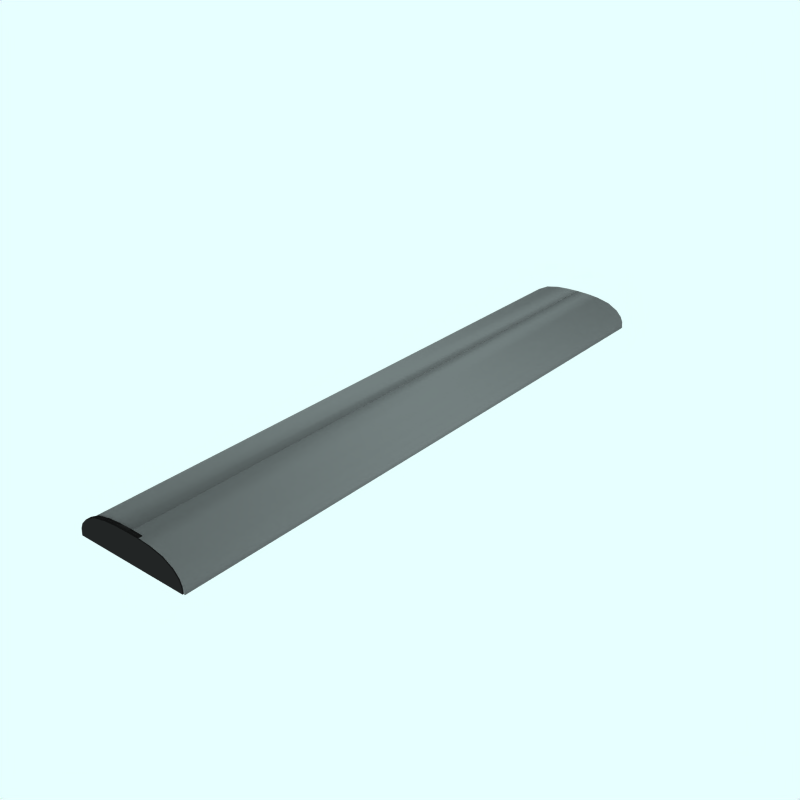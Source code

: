 # Source: roof1.blend  (saved by Blender 2.49.2; exported with 4.5.12 LTS)
import bpy
from mathutils import Matrix  # noqa: F401  (used for matrix-valued properties, if any)

bpy.ops.wm.read_factory_settings(use_empty=True)
scene = bpy.context.scene
scene.name = 'Scene'

# ---- collections
col_collection_1 = bpy.data.collections.new('Collection 1'); scene.collection.children.link(col_collection_1)

# ---- materials (node trees are filled in below, after node groups)
mat_endcoachcolour = bpy.data.materials.new('EndCoachColour')
mat_endcoachcolour.alpha_threshold = 0.0
mat_endcoachcolour.preview_render_type = 'FLAT'
mat_endcoachcolour.diffuse_color = (0.1481, 0.1456, 0.1456, 1.0)
mat_endcoachcolour.roughness = 0.5
mat_endcoachcolour.line_color = (0.0, 0.0, 0.0, 1.0)
mat_material = bpy.data.materials.new('Material')
mat_material.alpha_threshold = 0.0
mat_material.preview_render_type = 'FLAT'
mat_material.diffuse_color = (1.0, 1.0, 1.0, 1.0)
mat_material.roughness = 0.5
mat_material.line_color = (0.0, 0.0, 0.0, 1.0)
mat_roofcolour = bpy.data.materials.new('RoofColour')
mat_roofcolour.alpha_threshold = 0.0
mat_roofcolour.preview_render_type = 'FLAT'
mat_roofcolour.diffuse_color = (0.5, 0.4999, 0.4999, 1.0)
mat_roofcolour.specular_color = (0.0, 0.0, 0.0)
mat_roofcolour.roughness = 0.5
mat_roofcolour.line_color = (0.0, 0.0, 0.0, 1.0)

# ---- material node trees

# ---- world
world_world = bpy.data.worlds.new('World'); scene.world = world_world
world_world.color = (0.9059, 1.0, 1.0)
world_world.use_sun_shadow = False
world_world.sun_shadow_jitter_overblur = 0.0
world_world.cycles.sampling_method = 'MANUAL'
world_world.cycles.sample_map_resolution = 256

# ---- meshes
me_suzanne = bpy.data.meshes.new('Suzanne')
me_suzanne.from_pydata([(-0.00449, 3.032, -383.3), (-0.003515, 2.631, -383.3), (-1.004, 2.631, -383.3), (-0.4391, 3.013, -383.3), (-0.9971, 2.727, -383.3), (-0.6743, 2.971, -383.3), (-0.9578, 2.804, -383.3), (-0.8616, 2.887, -383.3), (-0.2212, 3.028, -383.3), (-0.2212, 3.028, -383.3), (-0.00449, 3.032, -383.3), (-0.00477, 3.032, -383.3), (-0.004452, 2.631, -383.3), (0.9964, 2.631, -383.3), (0.4312, 3.013, -383.3), (0.9892, 2.727, -383.3), (0.6663, 2.971, -383.3), (0.9498, 2.805, -383.3), (0.8536, 2.888, -383.3), (0.2132, 3.029, -383.3), (0.2132, 3.029, -383.3), (-0.00449, 3.032, -383.3), (-0.004452, 2.631, -383.3), (-0.004452, 2.631, -391.3), (-0.00449, 3.032, -391.3), (0.2132, 3.029, -391.3), (0.2132, 3.029, -391.3), (0.8536, 2.888, -391.3), (0.9498, 2.805, -391.3), (0.6663, 2.971, -391.3), (0.9892, 2.727, -391.3), (0.4312, 3.013, -391.3), (0.9964, 2.631, -391.3), (-0.004452, 2.631, -391.3), (-0.00477, 3.032, -391.3), (-0.00449, 3.032, -391.3), (-0.2212, 3.028, -391.3), (-0.2212, 3.028, -391.3), (-0.8616, 2.887, -391.3), (-0.9578, 2.804, -391.3), (-0.6743, 2.971, -391.3), (-0.9971, 2.727, -391.3), (-0.4391, 3.013, -391.3), (-1.004, 2.631, -391.3), (-0.003515, 2.631, -391.3), (-0.00449, 3.032, -391.3)], [], [(1, 0, 4), (4, 2, 1), (4, 0, 6), (7, 0, 5), (6, 0, 7), (0, 8, 5), (8, 3, 5), (12, 11, 15), (15, 13, 12), (15, 11, 17), (18, 11, 16), (17, 11, 18), (11, 19, 16), (19, 14, 16), (22, 12, 33, 23), (21, 10, 35, 24), (20, 19, 26, 25), (14, 19, 26, 31), (19, 11, 34, 26), (17, 18, 27, 28), (18, 16, 29, 27), (15, 17, 28, 30), (16, 14, 31, 29), (13, 15, 30, 32), (11, 12, 33, 34), (12, 13, 32, 33), (10, 0, 45, 35), (9, 8, 37, 36), (3, 8, 37, 42), (8, 0, 45, 37), (6, 7, 38, 39), (7, 5, 40, 38), (4, 6, 39, 41), (5, 3, 42, 40), (2, 4, 41, 43), (0, 1, 44, 45), (1, 2, 43, 44), (41, 45, 44), (44, 43, 41), (39, 45, 41), (40, 45, 38), (38, 45, 39), (40, 37, 45), (40, 42, 37), (30, 34, 33), (33, 32, 30), (28, 34, 30), (29, 34, 27), (27, 34, 28), (29, 26, 34), (29, 31, 26)])
me_suzanne.polygons.foreach_set('use_smooth', [0, 0, 1, 1, 1, 1, 1, 0, 0, 1, 1, 1, 1, 1, 0, 0, 0, 1, 1, 1, 1, 1, 1, 1, 0, 0, 0, 0, 1, 1, 1, 1, 1, 1, 1, 0, 0, 0, 0, 1, 1, 1, 1, 1, 0, 0, 1, 1, 1, 1, 1])
_uv = me_suzanne.uv_layers.new(name='UVTex')
_uv.uv.foreach_set('vector', [0.0, 1.0, 0.0, 0.0, 1.0, 0.0, 0.0, 1.0, 0.0, 0.0, 1.0, 0.0, 0.0, 1.0, 0.0, 0.0, 1.0, 0.0, 0.0, 1.0, 0.0, 0.0, 1.0, 0.0, 0.0, 1.0, 0.0, 0.0, 1.0, 0.0, 0.0, 1.0, 0.0, 0.0, 1.0, 0.0, 0.0, 1.0, 0.0, 0.0, 1.0, 0.0, 0.0, 1.0, 0.0, 0.0, 1.0, 0.0, 0.0, 1.0, 0.0, 0.0, 1.0, 0.0, 0.0, 1.0, 0.0, 0.0, 1.0, 0.0, 0.0, 1.0, 0.0, 0.0, 1.0, 0.0, 0.0, 1.0, 0.0, 0.0, 1.0, 0.0, 0.0, 1.0, 0.0, 0.0, 1.0, 0.0, 0.0, 1.0, 0.0, 0.0, 1.0, 0.0, 0.0, 1.0, 0.0, 0.0, 1.0, 0.0, 1.0, 1.0, 0.0, 1.0, 0.0, 0.0, 1.0, 0.0, 1.0, 1.0, 0.0, 1.0, 0.0, 0.0, 1.0, 0.0, 1.0, 1.0, 0.0, 1.0, 0.0, 0.0, 1.0, 0.0, 1.0, 1.0, 0.0, 1.0, 0.0, 0.0, 1.0, 0.0, 1.0, 1.0, 0.0, 1.0, 0.0, 0.0, 1.0, 0.0, 1.0, 1.0, 0.0, 1.0, 0.0, 0.0, 1.0, 0.0, 1.0, 1.0, 0.0, 1.0, 0.0, 0.0, 1.0, 0.0, 1.0, 1.0, 0.0, 1.0, 0.0, 0.0, 1.0, 0.0, 1.0, 1.0, 0.0, 1.0, 0.0, 0.0, 1.0, 0.0, 1.0, 1.0, 0.0, 1.0, 0.0, 0.0, 1.0, 0.0, 1.0, 1.0, 0.0, 1.0, 0.0, 0.0, 1.0, 0.0, 1.0, 1.0, 0.0, 1.0, 0.0, 0.0, 1.0, 0.0, 1.0, 1.0, 0.0, 1.0, 0.0, 0.0, 1.0, 0.0, 1.0, 1.0, 0.0, 1.0, 0.0, 0.0, 1.0, 0.0, 1.0, 1.0, 0.0, 1.0, 0.0, 0.0, 1.0, 0.0, 1.0, 1.0, 0.0, 1.0, 0.0, 0.0, 1.0, 0.0, 1.0, 1.0, 0.0, 1.0, 0.0, 0.0, 1.0, 0.0, 1.0, 1.0, 0.0, 1.0, 0.0, 0.0, 1.0, 0.0, 1.0, 1.0, 0.0, 1.0, 0.0, 0.0, 1.0, 0.0, 1.0, 1.0, 0.0, 1.0, 0.0, 0.0, 1.0, 0.0, 1.0, 1.0, 0.0, 1.0, 0.0, 0.0, 1.0, 0.0, 1.0, 1.0, 0.0, 1.0, 0.0, 0.0, 1.0, 0.0, 1.0, 1.0, 0.0, 1.0, 0.0, 0.0, 1.0, 0.0, 0.0, 1.0, 0.0, 0.0, 1.0, 0.0, 0.0, 1.0, 0.0, 0.0, 1.0, 0.0, 0.0, 1.0, 0.0, 0.0, 1.0, 0.0, 0.0, 1.0, 0.0, 0.0, 1.0, 0.0, 0.0, 1.0, 0.0, 0.0, 1.0, 0.0, 0.0, 1.0, 0.0, 0.0, 1.0, 0.0, 0.0, 1.0, 0.0, 0.0, 1.0, 0.0, 0.0, 1.0, 0.0, 0.0, 1.0, 0.0, 0.0, 1.0, 0.0, 0.0, 1.0, 0.0, 0.0, 1.0, 0.0, 0.0, 1.0, 0.0, 0.0, 1.0, 0.0, 0.0, 1.0, 0.0, 0.0, 1.0, 0.0, 0.0, 1.0, 0.0, 0.0, 1.0, 0.0, 0.0, 1.0, 0.0])
_ca = me_suzanne.color_attributes.new('Col', 'BYTE_COLOR', 'CORNER')
_ca.data.foreach_set('color', [0.0, 0.0, 0.0, 1.0, 0.0, 0.0, 0.0, 1.0, 0.0, 0.0, 0.0, 1.0, 0.0, 0.0, 0.0, 1.0, 0.0, 0.0, 0.0, 1.0, 0.0, 0.0, 0.0, 1.0, 0.0, 0.0, 0.0, 1.0, 0.0, 0.0, 0.0, 1.0, 0.0, 0.0, 0.0, 1.0, 0.0, 0.0, 0.0, 1.0, 0.0, 0.0, 0.0, 1.0, 0.0, 0.0, 0.0, 1.0, 0.0, 0.0, 0.0, 1.0, 0.0, 0.0, 0.0, 1.0, 0.0, 0.0, 0.0, 1.0, 0.0, 0.0, 0.0, 1.0, 0.0, 0.0, 0.0, 1.0, 0.0, 0.0, 0.0, 1.0, 0.0, 0.0, 0.0, 1.0, 0.0, 0.0, 0.0, 1.0, 0.0, 0.0, 0.0, 1.0, 0.0, 0.0, 0.0, 1.0, 0.0, 0.0, 0.0, 1.0, 0.0, 0.0, 0.0, 1.0, 0.0, 0.0, 0.0, 1.0, 0.0, 0.0, 0.0, 1.0, 0.0, 0.0, 0.0, 1.0, 0.0, 0.0, 0.0, 1.0, 0.0, 0.0, 0.0, 1.0, 0.0, 0.0, 0.0, 1.0, 0.0, 0.0, 0.0, 1.0, 0.0, 0.0, 0.0, 1.0, 0.0, 0.0, 0.0, 1.0, 0.0, 0.0, 0.0, 1.0, 0.0, 0.0, 0.0, 1.0, 0.0, 0.0, 0.0, 1.0, 0.0, 0.0, 0.0, 1.0, 0.0, 0.0, 0.0, 1.0, 0.0, 0.0, 0.0, 1.0, 0.0, 0.0, 0.0, 1.0, 0.0, 0.0, 0.0, 1.0, 0.0, 0.0, 0.0, 1.0, 1.0, 1.0, 1.0, 1.0, 1.0, 1.0, 1.0, 1.0, 1.0, 1.0, 1.0, 1.0, 1.0, 1.0, 1.0, 1.0, 1.0, 1.0, 1.0, 1.0, 1.0, 1.0, 1.0, 1.0, 1.0, 1.0, 1.0, 1.0, 1.0, 1.0, 1.0, 1.0, 1.0, 1.0, 1.0, 1.0, 1.0, 1.0, 1.0, 1.0, 1.0, 1.0, 1.0, 1.0, 1.0, 1.0, 1.0, 1.0, 0.8632, 0.8148, 0.8148, 1.0, 0.8632, 0.8148, 0.8148, 1.0, 0.8632, 0.8148, 0.8148, 1.0, 0.8632, 0.8148, 0.8148, 1.0, 0.8632, 0.8148, 0.8148, 1.0, 0.8632, 0.8148, 0.8148, 1.0, 0.8632, 0.8148, 0.8148, 1.0, 0.8632, 0.8148, 0.8148, 1.0, 0.8632, 0.8148, 0.8148, 1.0, 0.8632, 0.8148, 0.8148, 1.0, 0.8632, 0.8148, 0.8148, 1.0, 0.8632, 0.8148, 0.8148, 1.0, 0.8632, 0.8148, 0.8148, 1.0, 0.8632, 0.8148, 0.8148, 1.0, 0.8632, 0.8148, 0.8148, 1.0, 0.8632, 0.8148, 0.8148, 1.0, 0.8632, 0.8148, 0.8148, 1.0, 0.8632, 0.8148, 0.8148, 1.0, 0.8632, 0.8148, 0.8148, 1.0, 0.8632, 0.8148, 0.8148, 1.0, 0.8632, 0.8148, 0.8148, 1.0, 0.8632, 0.8148, 0.8148, 1.0, 0.8632, 0.8148, 0.8148, 1.0, 0.8632, 0.8148, 0.8148, 1.0, 0.8632, 0.8148, 0.8148, 1.0, 0.8632, 0.8148, 0.8148, 1.0, 0.8632, 0.8148, 0.8148, 1.0, 0.8632, 0.8148, 0.8148, 1.0, 1.0, 1.0, 1.0, 1.0, 1.0, 1.0, 1.0, 1.0, 1.0, 1.0, 1.0, 1.0, 1.0, 1.0, 1.0, 1.0, 1.0, 1.0, 1.0, 1.0, 1.0, 1.0, 1.0, 1.0, 1.0, 1.0, 1.0, 1.0, 1.0, 1.0, 1.0, 1.0, 1.0, 1.0, 1.0, 1.0, 1.0, 1.0, 1.0, 1.0, 1.0, 1.0, 1.0, 1.0, 1.0, 1.0, 1.0, 1.0, 1.0, 1.0, 1.0, 1.0, 1.0, 1.0, 1.0, 1.0, 1.0, 1.0, 1.0, 1.0, 1.0, 1.0, 1.0, 1.0, 0.8632, 0.8148, 0.8148, 1.0, 0.8632, 0.8148, 0.8148, 1.0, 0.8632, 0.8148, 0.8148, 1.0, 0.8632, 0.8148, 0.8148, 1.0, 0.8632, 0.8148, 0.8148, 1.0, 0.8632, 0.8148, 0.8148, 1.0, 0.8632, 0.8148, 0.8148, 1.0, 0.8632, 0.8148, 0.8148, 1.0, 0.8632, 0.8148, 0.8148, 1.0, 0.8632, 0.8148, 0.8148, 1.0, 0.8632, 0.8148, 0.8148, 1.0, 0.8632, 0.8148, 0.8148, 1.0, 0.8632, 0.8148, 0.8148, 1.0, 0.8632, 0.8148, 0.8148, 1.0, 0.8632, 0.8148, 0.8148, 1.0, 0.8632, 0.8148, 0.8148, 1.0, 0.8632, 0.8148, 0.8148, 1.0, 0.8632, 0.8148, 0.8148, 1.0, 0.8632, 0.8148, 0.8148, 1.0, 0.8632, 0.8148, 0.8148, 1.0, 0.8632, 0.8148, 0.8148, 1.0, 0.8632, 0.8148, 0.8148, 1.0, 0.8632, 0.8148, 0.8148, 1.0, 0.8632, 0.8148, 0.8148, 1.0, 0.8632, 0.8148, 0.8148, 1.0, 0.8632, 0.8148, 0.8148, 1.0, 0.8632, 0.8148, 0.8148, 1.0, 0.8632, 0.8148, 0.8148, 1.0, 1.0, 1.0, 1.0, 1.0, 1.0, 1.0, 1.0, 1.0, 1.0, 1.0, 1.0, 1.0, 1.0, 1.0, 1.0, 1.0, 1.0, 1.0, 1.0, 1.0, 1.0, 1.0, 1.0, 1.0, 1.0, 1.0, 1.0, 1.0, 1.0, 1.0, 1.0, 1.0, 0.0, 0.0, 0.0, 1.0, 0.0, 0.0, 0.0, 1.0, 0.0, 0.0, 0.0, 1.0, 0.0, 0.0, 0.0, 1.0, 0.0, 0.0, 0.0, 1.0, 0.0, 0.0, 0.0, 1.0, 0.0, 0.0, 0.0, 1.0, 0.0, 0.0, 0.0, 1.0, 0.0, 0.0, 0.0, 1.0, 0.0, 0.0, 0.0, 1.0, 0.0, 0.0, 0.0, 1.0, 0.0, 0.0, 0.0, 1.0, 0.0, 0.0, 0.0, 1.0, 0.0, 0.0, 0.0, 1.0, 0.0, 0.0, 0.0, 1.0, 0.0, 0.0, 0.0, 1.0, 0.0, 0.0, 0.0, 1.0, 0.0, 0.0, 0.0, 1.0, 0.0, 0.0, 0.0, 1.0, 0.0, 0.0, 0.0, 1.0, 0.0, 0.0, 0.0, 1.0, 0.0, 0.0, 0.0, 1.0, 0.0, 0.0, 0.0, 1.0, 0.0, 0.0, 0.0, 1.0, 0.0, 0.0, 0.0, 1.0, 0.0, 0.0, 0.0, 1.0, 0.0, 0.0, 0.0, 1.0, 0.0, 0.0, 0.0, 1.0, 0.0, 0.0, 0.0, 1.0, 0.0, 0.0, 0.0, 1.0, 0.0, 0.0, 0.0, 1.0, 0.0, 0.0, 0.0, 1.0, 0.0, 0.0, 0.0, 1.0, 0.0, 0.0, 0.0, 1.0, 0.0, 0.0, 0.0, 1.0, 0.0, 0.0, 0.0, 1.0, 0.0, 0.0, 0.0, 1.0, 0.0, 0.0, 0.0, 1.0, 0.0, 0.0, 0.0, 1.0, 0.0, 0.0, 0.0, 1.0, 0.0, 0.0, 0.0, 1.0, 0.0, 0.0, 0.0, 1.0])
me_suzanne.materials.append(mat_endcoachcolour)
me_suzanne.materials.append(mat_material)
me_suzanne.use_remesh_preserve_volume = False
me_suzanne.use_remesh_preserve_attributes = False
me_suzanne.use_mirror_vertex_groups = False
me_suzanne.update()
me_suzanne_004 = bpy.data.meshes.new('Suzanne.004')
me_suzanne_004.from_pydata([(-0.00449, 3.032, -383.3), (-0.003515, 2.631, -383.3), (-1.004, 2.631, -383.3), (-0.4391, 3.013, -383.3), (-0.9971, 2.727, -383.3), (-0.6743, 2.971, -383.3), (-0.9578, 2.804, -383.3), (-0.8616, 2.887, -383.3), (-0.2212, 3.028, -383.3), (-0.2212, 3.028, -383.3), (-0.00449, 3.032, -383.3), (-0.00477, 3.032, -383.3), (-0.004452, 2.631, -383.3), (0.9964, 2.631, -383.3), (0.4312, 3.013, -383.3), (0.9892, 2.727, -383.3), (0.6663, 2.971, -383.3), (0.9498, 2.805, -383.3), (0.8536, 2.888, -383.3), (0.2132, 3.029, -383.3), (0.2132, 3.029, -383.3), (-0.00449, 3.032, -383.3), (-0.004452, 2.631, -383.3), (-0.004452, 2.631, -391.3), (-0.00449, 3.032, -391.3), (0.2132, 3.029, -391.3), (0.2132, 3.029, -391.3), (0.8536, 2.888, -391.3), (0.9498, 2.805, -391.3), (0.6663, 2.971, -391.3), (0.9892, 2.727, -391.3), (0.4312, 3.013, -391.3), (0.9964, 2.631, -391.3), (-0.004452, 2.631, -391.3), (-0.00477, 3.032, -391.3), (-0.00449, 3.032, -391.3), (-0.2212, 3.028, -391.3), (-0.2212, 3.028, -391.3), (-0.8616, 2.887, -391.3), (-0.9578, 2.804, -391.3), (-0.6743, 2.971, -391.3), (-0.9971, 2.727, -391.3), (-0.4391, 3.013, -391.3), (-1.004, 2.631, -391.3), (-0.003515, 2.631, -391.3), (-0.00449, 3.032, -391.3)], [], [(1, 0, 4), (4, 2, 1), (4, 0, 6), (7, 0, 5), (6, 0, 7), (0, 8, 5), (8, 3, 5), (12, 11, 15), (15, 13, 12), (15, 11, 17), (18, 11, 16), (17, 11, 18), (11, 19, 16), (19, 14, 16), (22, 12, 33, 23), (21, 10, 35, 24), (20, 19, 26, 25), (14, 19, 26, 31), (19, 11, 34, 26), (17, 18, 27, 28), (18, 16, 29, 27), (15, 17, 28, 30), (16, 14, 31, 29), (13, 15, 30, 32), (11, 12, 33, 34), (12, 13, 32, 33), (10, 0, 45, 35), (9, 8, 37, 36), (3, 8, 37, 42), (8, 0, 45, 37), (6, 7, 38, 39), (7, 5, 40, 38), (4, 6, 39, 41), (5, 3, 42, 40), (2, 4, 41, 43), (0, 1, 44, 45), (1, 2, 43, 44), (41, 45, 44), (44, 43, 41), (39, 45, 41), (40, 45, 38), (38, 45, 39), (40, 37, 45), (40, 42, 37), (30, 34, 33), (33, 32, 30), (28, 34, 30), (29, 34, 27), (27, 34, 28), (29, 26, 34), (29, 31, 26)])
me_suzanne_004.polygons.foreach_set('use_smooth', [0, 0, 1, 1, 1, 1, 1, 0, 0, 1, 1, 1, 1, 1, 0, 0, 0, 1, 1, 1, 1, 1, 1, 1, 0, 0, 0, 0, 1, 1, 1, 1, 1, 1, 1, 0, 0, 0, 0, 1, 1, 1, 1, 1, 0, 0, 1, 1, 1, 1, 1])
_uv = me_suzanne_004.uv_layers.new(name='UVTex')
_uv.uv.foreach_set('vector', [0.0, 1.0, 0.0, 0.0, 1.0, 0.0, 0.0, 1.0, 0.0, 0.0, 1.0, 0.0, 0.0, 1.0, 0.0, 0.0, 1.0, 0.0, 0.0, 1.0, 0.0, 0.0, 1.0, 0.0, 0.0, 1.0, 0.0, 0.0, 1.0, 0.0, 0.0, 1.0, 0.0, 0.0, 1.0, 0.0, 0.0, 1.0, 0.0, 0.0, 1.0, 0.0, 0.0, 1.0, 0.0, 0.0, 1.0, 0.0, 0.0, 1.0, 0.0, 0.0, 1.0, 0.0, 0.0, 1.0, 0.0, 0.0, 1.0, 0.0, 0.0, 1.0, 0.0, 0.0, 1.0, 0.0, 0.0, 1.0, 0.0, 0.0, 1.0, 0.0, 0.0, 1.0, 0.0, 0.0, 1.0, 0.0, 0.0, 1.0, 0.0, 0.0, 1.0, 0.0, 0.0, 1.0, 0.0, 0.0, 1.0, 0.0, 1.0, 1.0, 0.0, 1.0, 0.0, 0.0, 1.0, 0.0, 1.0, 1.0, 0.0, 1.0, 0.0, 0.0, 1.0, 0.0, 1.0, 1.0, 0.0, 1.0, 0.0, 0.0, 1.0, 0.0, 1.0, 1.0, 0.0, 1.0, 0.0, 0.0, 1.0, 0.0, 1.0, 1.0, 0.0, 1.0, 0.0, 0.0, 1.0, 0.0, 1.0, 1.0, 0.0, 1.0, 0.0, 0.0, 1.0, 0.0, 1.0, 1.0, 0.0, 1.0, 0.0, 0.0, 1.0, 0.0, 1.0, 1.0, 0.0, 1.0, 0.0, 0.0, 1.0, 0.0, 1.0, 1.0, 0.0, 1.0, 0.0, 0.0, 1.0, 0.0, 1.0, 1.0, 0.0, 1.0, 0.0, 0.0, 1.0, 0.0, 1.0, 1.0, 0.0, 1.0, 0.0, 0.0, 1.0, 0.0, 1.0, 1.0, 0.0, 1.0, 0.0, 0.0, 1.0, 0.0, 1.0, 1.0, 0.0, 1.0, 0.0, 0.0, 1.0, 0.0, 1.0, 1.0, 0.0, 1.0, 0.0, 0.0, 1.0, 0.0, 1.0, 1.0, 0.0, 1.0, 0.0, 0.0, 1.0, 0.0, 1.0, 1.0, 0.0, 1.0, 0.0, 0.0, 1.0, 0.0, 1.0, 1.0, 0.0, 1.0, 0.0, 0.0, 1.0, 0.0, 1.0, 1.0, 0.0, 1.0, 0.0, 0.0, 1.0, 0.0, 1.0, 1.0, 0.0, 1.0, 0.0, 0.0, 1.0, 0.0, 1.0, 1.0, 0.0, 1.0, 0.0, 0.0, 1.0, 0.0, 1.0, 1.0, 0.0, 1.0, 0.0, 0.0, 1.0, 0.0, 1.0, 1.0, 0.0, 1.0, 0.0, 0.0, 1.0, 0.0, 1.0, 1.0, 0.0, 1.0, 0.0, 0.0, 1.0, 0.0, 0.0, 1.0, 0.0, 0.0, 1.0, 0.0, 0.0, 1.0, 0.0, 0.0, 1.0, 0.0, 0.0, 1.0, 0.0, 0.0, 1.0, 0.0, 0.0, 1.0, 0.0, 0.0, 1.0, 0.0, 0.0, 1.0, 0.0, 0.0, 1.0, 0.0, 0.0, 1.0, 0.0, 0.0, 1.0, 0.0, 0.0, 1.0, 0.0, 0.0, 1.0, 0.0, 0.0, 1.0, 0.0, 0.0, 1.0, 0.0, 0.0, 1.0, 0.0, 0.0, 1.0, 0.0, 0.0, 1.0, 0.0, 0.0, 1.0, 0.0, 0.0, 1.0, 0.0, 0.0, 1.0, 0.0, 0.0, 1.0, 0.0, 0.0, 1.0, 0.0, 0.0, 1.0, 0.0, 0.0, 1.0, 0.0])
_ca = me_suzanne_004.color_attributes.new('Col', 'BYTE_COLOR', 'CORNER')
_ca.data.foreach_set('color', [0.0, 0.0, 0.0, 1.0, 0.0, 0.0, 0.0, 1.0, 0.0, 0.0, 0.0, 1.0, 0.0, 0.0, 0.0, 1.0, 0.0, 0.0, 0.0, 1.0, 0.0, 0.0, 0.0, 1.0, 0.0, 0.0, 0.0, 1.0, 0.0, 0.0, 0.0, 1.0, 0.0, 0.0, 0.0, 1.0, 0.0, 0.0, 0.0, 1.0, 0.0, 0.0, 0.0, 1.0, 0.0, 0.0, 0.0, 1.0, 0.0, 0.0, 0.0, 1.0, 0.0, 0.0, 0.0, 1.0, 0.0, 0.0, 0.0, 1.0, 0.0, 0.0, 0.0, 1.0, 0.0, 0.0, 0.0, 1.0, 0.0, 0.0, 0.0, 1.0, 0.0, 0.0, 0.0, 1.0, 0.0, 0.0, 0.0, 1.0, 0.0, 0.0, 0.0, 1.0, 0.0, 0.0, 0.0, 1.0, 0.0, 0.0, 0.0, 1.0, 0.0, 0.0, 0.0, 1.0, 0.0, 0.0, 0.0, 1.0, 0.0, 0.0, 0.0, 1.0, 0.0, 0.0, 0.0, 1.0, 0.0, 0.0, 0.0, 1.0, 0.0, 0.0, 0.0, 1.0, 0.0, 0.0, 0.0, 1.0, 0.0, 0.0, 0.0, 1.0, 0.0, 0.0, 0.0, 1.0, 0.0, 0.0, 0.0, 1.0, 0.0, 0.0, 0.0, 1.0, 0.0, 0.0, 0.0, 1.0, 0.0, 0.0, 0.0, 1.0, 0.0, 0.0, 0.0, 1.0, 0.0, 0.0, 0.0, 1.0, 0.0, 0.0, 0.0, 1.0, 0.0, 0.0, 0.0, 1.0, 0.0, 0.0, 0.0, 1.0, 0.0, 0.0, 0.0, 1.0, 1.0, 1.0, 1.0, 1.0, 1.0, 1.0, 1.0, 1.0, 1.0, 1.0, 1.0, 1.0, 1.0, 1.0, 1.0, 1.0, 1.0, 1.0, 1.0, 1.0, 1.0, 1.0, 1.0, 1.0, 1.0, 1.0, 1.0, 1.0, 1.0, 1.0, 1.0, 1.0, 1.0, 1.0, 1.0, 1.0, 1.0, 1.0, 1.0, 1.0, 1.0, 1.0, 1.0, 1.0, 1.0, 1.0, 1.0, 1.0, 0.8632, 0.8148, 0.8148, 1.0, 0.8632, 0.8148, 0.8148, 1.0, 0.8632, 0.8148, 0.8148, 1.0, 0.8632, 0.8148, 0.8148, 1.0, 0.8632, 0.8148, 0.8148, 1.0, 0.8632, 0.8148, 0.8148, 1.0, 0.8632, 0.8148, 0.8148, 1.0, 0.8632, 0.8148, 0.8148, 1.0, 0.8632, 0.8148, 0.8148, 1.0, 0.8632, 0.8148, 0.8148, 1.0, 0.8632, 0.8148, 0.8148, 1.0, 0.8632, 0.8148, 0.8148, 1.0, 0.8632, 0.8148, 0.8148, 1.0, 0.8632, 0.8148, 0.8148, 1.0, 0.8632, 0.8148, 0.8148, 1.0, 0.8632, 0.8148, 0.8148, 1.0, 0.8632, 0.8148, 0.8148, 1.0, 0.8632, 0.8148, 0.8148, 1.0, 0.8632, 0.8148, 0.8148, 1.0, 0.8632, 0.8148, 0.8148, 1.0, 0.8632, 0.8148, 0.8148, 1.0, 0.8632, 0.8148, 0.8148, 1.0, 0.8632, 0.8148, 0.8148, 1.0, 0.8632, 0.8148, 0.8148, 1.0, 0.8632, 0.8148, 0.8148, 1.0, 0.8632, 0.8148, 0.8148, 1.0, 0.8632, 0.8148, 0.8148, 1.0, 0.8632, 0.8148, 0.8148, 1.0, 1.0, 1.0, 1.0, 1.0, 1.0, 1.0, 1.0, 1.0, 1.0, 1.0, 1.0, 1.0, 1.0, 1.0, 1.0, 1.0, 1.0, 1.0, 1.0, 1.0, 1.0, 1.0, 1.0, 1.0, 1.0, 1.0, 1.0, 1.0, 1.0, 1.0, 1.0, 1.0, 1.0, 1.0, 1.0, 1.0, 1.0, 1.0, 1.0, 1.0, 1.0, 1.0, 1.0, 1.0, 1.0, 1.0, 1.0, 1.0, 1.0, 1.0, 1.0, 1.0, 1.0, 1.0, 1.0, 1.0, 1.0, 1.0, 1.0, 1.0, 1.0, 1.0, 1.0, 1.0, 0.8632, 0.8148, 0.8148, 1.0, 0.8632, 0.8148, 0.8148, 1.0, 0.8632, 0.8148, 0.8148, 1.0, 0.8632, 0.8148, 0.8148, 1.0, 0.8632, 0.8148, 0.8148, 1.0, 0.8632, 0.8148, 0.8148, 1.0, 0.8632, 0.8148, 0.8148, 1.0, 0.8632, 0.8148, 0.8148, 1.0, 0.8632, 0.8148, 0.8148, 1.0, 0.8632, 0.8148, 0.8148, 1.0, 0.8632, 0.8148, 0.8148, 1.0, 0.8632, 0.8148, 0.8148, 1.0, 0.8632, 0.8148, 0.8148, 1.0, 0.8632, 0.8148, 0.8148, 1.0, 0.8632, 0.8148, 0.8148, 1.0, 0.8632, 0.8148, 0.8148, 1.0, 0.8632, 0.8148, 0.8148, 1.0, 0.8632, 0.8148, 0.8148, 1.0, 0.8632, 0.8148, 0.8148, 1.0, 0.8632, 0.8148, 0.8148, 1.0, 0.8632, 0.8148, 0.8148, 1.0, 0.8632, 0.8148, 0.8148, 1.0, 0.8632, 0.8148, 0.8148, 1.0, 0.8632, 0.8148, 0.8148, 1.0, 0.8632, 0.8148, 0.8148, 1.0, 0.8632, 0.8148, 0.8148, 1.0, 0.8632, 0.8148, 0.8148, 1.0, 0.8632, 0.8148, 0.8148, 1.0, 1.0, 1.0, 1.0, 1.0, 1.0, 1.0, 1.0, 1.0, 1.0, 1.0, 1.0, 1.0, 1.0, 1.0, 1.0, 1.0, 1.0, 1.0, 1.0, 1.0, 1.0, 1.0, 1.0, 1.0, 1.0, 1.0, 1.0, 1.0, 1.0, 1.0, 1.0, 1.0, 0.0, 0.0, 0.0, 1.0, 0.0, 0.0, 0.0, 1.0, 0.0, 0.0, 0.0, 1.0, 0.0, 0.0, 0.0, 1.0, 0.0, 0.0, 0.0, 1.0, 0.0, 0.0, 0.0, 1.0, 0.0, 0.0, 0.0, 1.0, 0.0, 0.0, 0.0, 1.0, 0.0, 0.0, 0.0, 1.0, 0.0, 0.0, 0.0, 1.0, 0.0, 0.0, 0.0, 1.0, 0.0, 0.0, 0.0, 1.0, 0.0, 0.0, 0.0, 1.0, 0.0, 0.0, 0.0, 1.0, 0.0, 0.0, 0.0, 1.0, 0.0, 0.0, 0.0, 1.0, 0.0, 0.0, 0.0, 1.0, 0.0, 0.0, 0.0, 1.0, 0.0, 0.0, 0.0, 1.0, 0.0, 0.0, 0.0, 1.0, 0.0, 0.0, 0.0, 1.0, 0.0, 0.0, 0.0, 1.0, 0.0, 0.0, 0.0, 1.0, 0.0, 0.0, 0.0, 1.0, 0.0, 0.0, 0.0, 1.0, 0.0, 0.0, 0.0, 1.0, 0.0, 0.0, 0.0, 1.0, 0.0, 0.0, 0.0, 1.0, 0.0, 0.0, 0.0, 1.0, 0.0, 0.0, 0.0, 1.0, 0.0, 0.0, 0.0, 1.0, 0.0, 0.0, 0.0, 1.0, 0.0, 0.0, 0.0, 1.0, 0.0, 0.0, 0.0, 1.0, 0.0, 0.0, 0.0, 1.0, 0.0, 0.0, 0.0, 1.0, 0.0, 0.0, 0.0, 1.0, 0.0, 0.0, 0.0, 1.0, 0.0, 0.0, 0.0, 1.0, 0.0, 0.0, 0.0, 1.0, 0.0, 0.0, 0.0, 1.0, 0.0, 0.0, 0.0, 1.0])
me_suzanne_004.materials.append(mat_endcoachcolour)
me_suzanne_004.materials.append(mat_material)
me_suzanne_004.use_remesh_preserve_volume = False
me_suzanne_004.use_remesh_preserve_attributes = False
me_suzanne_004.use_mirror_vertex_groups = False
me_suzanne_004.update()
me_suzanne_001 = bpy.data.meshes.new('Suzanne.001')
me_suzanne_001.from_pydata([(-0.004494, 3.028, 6.677), (-0.003519, 2.627, 6.617), (-1.004, 2.627, 6.677), (-0.4392, 3.009, 6.677), (-0.9971, 2.723, 6.677), (-0.6743, 2.967, 6.677), (-0.9578, 2.8, 6.677), (-0.8616, 2.883, 6.677), (-0.2212, 3.024, 6.677), (-0.2212, 3.024, 6.677), (-0.004494, 3.028, 6.677), (-0.004774, 3.028, 6.677), (-0.004456, 2.627, 6.617), (0.9964, 2.627, 6.677), (0.4312, 3.009, 6.677), (0.9892, 2.723, 6.677), (0.6663, 2.967, 6.677), (0.9498, 2.8, 6.677), (0.8536, 2.884, 6.677), (0.2132, 3.025, 6.677), (0.2132, 3.025, 6.677), (-0.004494, 3.028, 6.677), (-0.004456, 2.627, 6.617), (-0.004461, 2.627, -3.947), (-0.004498, 3.028, -3.912), (0.2132, 3.025, -3.912), (0.2132, 3.025, -3.912), (0.8536, 2.884, -3.912), (0.9498, 2.8, -3.912), (0.6663, 2.967, -3.912), (0.9892, 2.723, -3.912), (0.4312, 3.009, -3.912), (0.9964, 2.627, -3.912), (-0.004461, 2.627, -3.912), (-0.004779, 3.028, -3.912), (-0.004498, 3.028, -3.912), (-0.2212, 3.024, -3.912), (-0.2212, 3.024, -3.912), (-0.8616, 2.883, -3.912), (-0.9578, 2.8, -3.912), (-0.6743, 2.967, -3.912), (-0.9971, 2.723, -3.912), (-0.4392, 3.009, -3.912), (-1.004, 2.627, -3.912), (-0.00203, 2.627, -3.912), (-0.004498, 3.028, -3.912)], [], [(1, 0, 4), (4, 2, 1), (4, 0, 6), (7, 0, 5), (6, 0, 7), (0, 8, 5), (8, 3, 5), (12, 15, 11), (15, 12, 13), (15, 17, 11), (18, 16, 11), (17, 18, 11), (11, 16, 19), (19, 16, 14), (22, 23, 33, 12), (21, 10, 35, 24), (20, 25, 26, 19), (14, 31, 26, 19), (19, 26, 34, 11), (17, 28, 27, 18), (18, 27, 29, 16), (15, 30, 28, 17), (16, 29, 31, 14), (13, 32, 30, 15), (11, 34, 33, 12), (12, 33, 32, 13), (10, 0, 45, 35), (9, 8, 37, 36), (3, 8, 37, 42), (8, 0, 45, 37), (6, 7, 38, 39), (7, 5, 40, 38), (4, 6, 39, 41), (5, 3, 42, 40), (2, 4, 41, 43), (0, 1, 44, 45), (1, 2, 43, 44), (41, 45, 44), (44, 43, 41), (39, 45, 41), (40, 45, 38), (38, 45, 39), (40, 37, 45), (40, 42, 37), (30, 33, 34), (33, 30, 32), (28, 30, 34), (29, 27, 34), (27, 28, 34), (29, 34, 26), (29, 26, 31)])
me_suzanne_001.polygons.foreach_set('use_smooth', [0, 0, 1, 1, 1, 1, 1, 0, 0, 1, 1, 1, 1, 1, 0, 0, 0, 1, 1, 1, 1, 1, 1, 1, 0, 0, 0, 0, 1, 1, 1, 1, 1, 1, 1, 0, 0, 0, 0, 1, 1, 1, 1, 1, 0, 0, 1, 1, 1, 1, 1])
_uv = me_suzanne_001.uv_layers.new(name='UVTex')
_uv.uv.foreach_set('vector', [0.0, 1.0, 0.0, 0.0, 1.0, 0.0, 0.0, 1.0, 0.0, 0.0, 1.0, 0.0, 0.0, 1.0, 0.0, 0.0, 1.0, 0.0, 0.0, 1.0, 0.0, 0.0, 1.0, 0.0, 0.0, 1.0, 0.0, 0.0, 1.0, 0.0, 0.0, 1.0, 0.0, 0.0, 1.0, 0.0, 0.0, 1.0, 0.0, 0.0, 1.0, 0.0, 0.0, 1.0, 1.0, 0.0, 0.0, 0.0, 0.0, 1.0, 1.0, 0.0, 0.0, 0.0, 0.0, 1.0, 1.0, 0.0, 0.0, 0.0, 0.0, 1.0, 1.0, 0.0, 0.0, 0.0, 0.0, 1.0, 1.0, 0.0, 0.0, 0.0, 0.0, 1.0, 1.0, 0.0, 0.0, 0.0, 0.0, 1.0, 1.0, 0.0, 0.0, 0.0, 0.0, 1.0, 1.0, 1.0, 1.0, 0.0, 0.0, 0.0, 0.0, 1.0, 0.0, 0.0, 1.0, 0.0, 1.0, 1.0, 0.0, 1.0, 1.0, 1.0, 1.0, 0.0, 0.0, 0.0, 0.0, 1.0, 1.0, 1.0, 1.0, 0.0, 0.0, 0.0, 0.0, 1.0, 1.0, 1.0, 1.0, 0.0, 0.0, 0.0, 0.0, 1.0, 1.0, 1.0, 1.0, 0.0, 0.0, 0.0, 0.0, 1.0, 1.0, 1.0, 1.0, 0.0, 0.0, 0.0, 0.0, 1.0, 1.0, 1.0, 1.0, 0.0, 0.0, 0.0, 0.0, 1.0, 1.0, 1.0, 1.0, 0.0, 0.0, 0.0, 0.0, 1.0, 1.0, 1.0, 1.0, 0.0, 0.0, 0.0, 0.0, 1.0, 1.0, 1.0, 1.0, 0.0, 0.0, 0.0, 0.0, 1.0, 1.0, 1.0, 1.0, 0.0, 0.0, 0.0, 0.0, 1.0, 0.0, 0.0, 1.0, 0.0, 1.0, 1.0, 0.0, 1.0, 0.0, 0.0, 1.0, 0.0, 1.0, 1.0, 0.0, 1.0, 0.0, 0.0, 1.0, 0.0, 1.0, 1.0, 0.0, 1.0, 0.0, 0.0, 1.0, 0.0, 1.0, 1.0, 0.0, 1.0, 0.0, 0.0, 1.0, 0.0, 1.0, 1.0, 0.0, 1.0, 0.0, 0.0, 1.0, 0.0, 1.0, 1.0, 0.0, 1.0, 0.0, 0.0, 1.0, 0.0, 1.0, 1.0, 0.0, 1.0, 0.0, 0.0, 1.0, 0.0, 1.0, 1.0, 0.0, 1.0, 0.0, 0.0, 1.0, 0.0, 1.0, 1.0, 0.0, 1.0, 0.0, 0.0, 1.0, 0.0, 1.0, 1.0, 0.0, 1.0, 0.0, 0.0, 1.0, 0.0, 1.0, 1.0, 0.0, 1.0, 0.0, 0.0, 1.0, 0.0, 0.0, 1.0, 0.0, 0.0, 1.0, 0.0, 0.0, 1.0, 0.0, 0.0, 1.0, 0.0, 0.0, 1.0, 0.0, 0.0, 1.0, 0.0, 0.0, 1.0, 0.0, 0.0, 1.0, 0.0, 0.0, 1.0, 0.0, 0.0, 1.0, 0.0, 0.0, 1.0, 0.0, 0.0, 1.0, 0.0, 0.0, 1.0, 1.0, 0.0, 0.0, 0.0, 0.0, 1.0, 1.0, 0.0, 0.0, 0.0, 0.0, 1.0, 1.0, 0.0, 0.0, 0.0, 0.0, 1.0, 1.0, 0.0, 0.0, 0.0, 0.0, 1.0, 1.0, 0.0, 0.0, 0.0, 0.0, 1.0, 1.0, 0.0, 0.0, 0.0, 0.0, 1.0, 1.0, 0.0, 0.0, 0.0])
_ca = me_suzanne_001.color_attributes.new('Col', 'BYTE_COLOR', 'CORNER')
_ca.data.foreach_set('color', [0.0, 0.0, 0.0, 1.0, 0.0, 0.0, 0.0, 1.0, 0.0, 0.0, 0.0, 1.0, 0.0, 0.0, 0.0, 1.0, 0.0, 0.0, 0.0, 1.0, 0.0, 0.0, 0.0, 1.0, 0.0, 0.0, 0.0, 1.0, 0.0, 0.0, 0.0, 1.0, 0.0, 0.0, 0.0, 1.0, 0.0, 0.0, 0.0, 1.0, 0.0, 0.0, 0.0, 1.0, 0.0, 0.0, 0.0, 1.0, 0.0, 0.0, 0.0, 1.0, 0.0, 0.0, 0.0, 1.0, 0.0, 0.0, 0.0, 1.0, 0.0, 0.0, 0.0, 1.0, 0.0, 0.0, 0.0, 1.0, 0.0, 0.0, 0.0, 1.0, 0.0, 0.0, 0.0, 1.0, 0.0, 0.0, 0.0, 1.0, 0.0, 0.0, 0.0, 1.0, 0.0, 0.0, 0.0, 1.0, 0.0, 0.0, 0.0, 1.0, 0.0, 0.0, 0.0, 1.0, 0.0, 0.0, 0.0, 1.0, 0.0, 0.0, 0.0, 1.0, 0.0, 0.0, 0.0, 1.0, 0.0, 0.0, 0.0, 1.0, 0.0, 0.0, 0.0, 1.0, 0.0, 0.0, 0.0, 1.0, 0.0, 0.0, 0.0, 1.0, 0.0, 0.0, 0.0, 1.0, 0.0, 0.0, 0.0, 1.0, 0.0, 0.0, 0.0, 1.0, 0.0, 0.0, 0.0, 1.0, 0.0, 0.0, 0.0, 1.0, 0.0, 0.0, 0.0, 1.0, 0.0, 0.0, 0.0, 1.0, 0.0, 0.0, 0.0, 1.0, 0.0, 0.0, 0.0, 1.0, 0.0, 0.0, 0.0, 1.0, 0.0, 0.0, 0.0, 1.0, 1.0, 1.0, 1.0, 1.0, 1.0, 1.0, 1.0, 1.0, 1.0, 1.0, 1.0, 1.0, 1.0, 1.0, 1.0, 1.0, 1.0, 1.0, 1.0, 1.0, 1.0, 1.0, 1.0, 1.0, 1.0, 1.0, 1.0, 1.0, 1.0, 1.0, 1.0, 1.0, 1.0, 1.0, 1.0, 1.0, 1.0, 1.0, 1.0, 1.0, 1.0, 1.0, 1.0, 1.0, 1.0, 1.0, 1.0, 1.0, 0.8632, 0.8148, 0.8148, 1.0, 0.8632, 0.8148, 0.8148, 1.0, 0.8632, 0.8148, 0.8148, 1.0, 0.8632, 0.8148, 0.8148, 1.0, 0.8632, 0.8148, 0.8148, 1.0, 0.8632, 0.8148, 0.8148, 1.0, 0.8632, 0.8148, 0.8148, 1.0, 0.8632, 0.8148, 0.8148, 1.0, 0.8632, 0.8148, 0.8148, 1.0, 0.8632, 0.8148, 0.8148, 1.0, 0.8632, 0.8148, 0.8148, 1.0, 0.8632, 0.8148, 0.8148, 1.0, 0.8632, 0.8148, 0.8148, 1.0, 0.8632, 0.8148, 0.8148, 1.0, 0.8632, 0.8148, 0.8148, 1.0, 0.8632, 0.8148, 0.8148, 1.0, 0.8632, 0.8148, 0.8148, 1.0, 0.8632, 0.8148, 0.8148, 1.0, 0.8632, 0.8148, 0.8148, 1.0, 0.8632, 0.8148, 0.8148, 1.0, 0.8632, 0.8148, 0.8148, 1.0, 0.8632, 0.8148, 0.8148, 1.0, 0.8632, 0.8148, 0.8148, 1.0, 0.8632, 0.8148, 0.8148, 1.0, 0.8632, 0.8148, 0.8148, 1.0, 0.8632, 0.8148, 0.8148, 1.0, 0.8632, 0.8148, 0.8148, 1.0, 0.8632, 0.8148, 0.8148, 1.0, 1.0, 1.0, 1.0, 1.0, 1.0, 1.0, 1.0, 1.0, 1.0, 1.0, 1.0, 1.0, 1.0, 1.0, 1.0, 1.0, 1.0, 1.0, 1.0, 1.0, 1.0, 1.0, 1.0, 1.0, 1.0, 1.0, 1.0, 1.0, 1.0, 1.0, 1.0, 1.0, 1.0, 1.0, 1.0, 1.0, 1.0, 1.0, 1.0, 1.0, 1.0, 1.0, 1.0, 1.0, 1.0, 1.0, 1.0, 1.0, 1.0, 1.0, 1.0, 1.0, 1.0, 1.0, 1.0, 1.0, 1.0, 1.0, 1.0, 1.0, 1.0, 1.0, 1.0, 1.0, 0.8632, 0.8148, 0.8148, 1.0, 0.8632, 0.8148, 0.8148, 1.0, 0.8632, 0.8148, 0.8148, 1.0, 0.8632, 0.8148, 0.8148, 1.0, 0.8632, 0.8148, 0.8148, 1.0, 0.8632, 0.8148, 0.8148, 1.0, 0.8632, 0.8148, 0.8148, 1.0, 0.8632, 0.8148, 0.8148, 1.0, 0.8632, 0.8148, 0.8148, 1.0, 0.8632, 0.8148, 0.8148, 1.0, 0.8632, 0.8148, 0.8148, 1.0, 0.8632, 0.8148, 0.8148, 1.0, 0.8632, 0.8148, 0.8148, 1.0, 0.8632, 0.8148, 0.8148, 1.0, 0.8632, 0.8148, 0.8148, 1.0, 0.8632, 0.8148, 0.8148, 1.0, 0.8632, 0.8148, 0.8148, 1.0, 0.8632, 0.8148, 0.8148, 1.0, 0.8632, 0.8148, 0.8148, 1.0, 0.8632, 0.8148, 0.8148, 1.0, 0.8632, 0.8148, 0.8148, 1.0, 0.8632, 0.8148, 0.8148, 1.0, 0.8632, 0.8148, 0.8148, 1.0, 0.8632, 0.8148, 0.8148, 1.0, 0.8632, 0.8148, 0.8148, 1.0, 0.8632, 0.8148, 0.8148, 1.0, 0.8632, 0.8148, 0.8148, 1.0, 0.8632, 0.8148, 0.8148, 1.0, 1.0, 1.0, 1.0, 1.0, 1.0, 1.0, 1.0, 1.0, 1.0, 1.0, 1.0, 1.0, 1.0, 1.0, 1.0, 1.0, 1.0, 1.0, 1.0, 1.0, 1.0, 1.0, 1.0, 1.0, 1.0, 1.0, 1.0, 1.0, 1.0, 1.0, 1.0, 1.0, 0.0, 0.0, 0.0, 1.0, 0.0, 0.0, 0.0, 1.0, 0.0, 0.0, 0.0, 1.0, 0.0, 0.0, 0.0, 1.0, 0.0, 0.0, 0.0, 1.0, 0.0, 0.0, 0.0, 1.0, 0.0, 0.0, 0.0, 1.0, 0.0, 0.0, 0.0, 1.0, 0.0, 0.0, 0.0, 1.0, 0.0, 0.0, 0.0, 1.0, 0.0, 0.0, 0.0, 1.0, 0.0, 0.0, 0.0, 1.0, 0.0, 0.0, 0.0, 1.0, 0.0, 0.0, 0.0, 1.0, 0.0, 0.0, 0.0, 1.0, 0.0, 0.0, 0.0, 1.0, 0.0, 0.0, 0.0, 1.0, 0.0, 0.0, 0.0, 1.0, 0.0, 0.0, 0.0, 1.0, 0.0, 0.0, 0.0, 1.0, 0.0, 0.0, 0.0, 1.0, 0.0, 0.0, 0.0, 1.0, 0.0, 0.0, 0.0, 1.0, 0.0, 0.0, 0.0, 1.0, 0.0, 0.0, 0.0, 1.0, 0.0, 0.0, 0.0, 1.0, 0.0, 0.0, 0.0, 1.0, 0.0, 0.0, 0.0, 1.0, 0.0, 0.0, 0.0, 1.0, 0.0, 0.0, 0.0, 1.0, 0.0, 0.0, 0.0, 1.0, 0.0, 0.0, 0.0, 1.0, 0.0, 0.0, 0.0, 1.0, 0.0, 0.0, 0.0, 1.0, 0.0, 0.0, 0.0, 1.0, 0.0, 0.0, 0.0, 1.0, 0.0, 0.0, 0.0, 1.0, 0.0, 0.0, 0.0, 1.0, 0.0, 0.0, 0.0, 1.0, 0.0, 0.0, 0.0, 1.0, 0.0, 0.0, 0.0, 1.0, 0.0, 0.0, 0.0, 1.0])
me_suzanne_001.materials.append(mat_roofcolour)
me_suzanne_001.materials.append(mat_material)
me_suzanne_001.use_remesh_preserve_volume = False
me_suzanne_001.use_remesh_preserve_attributes = False
me_suzanne_001.use_mirror_vertex_groups = False
me_suzanne_001.update()

# ---- objects
ob_suzanne = bpy.data.objects.new('Suzanne', me_suzanne)
ob_suzanne_002 = bpy.data.objects.new('Suzanne.002', me_suzanne_004)
ob_suzanne_001 = bpy.data.objects.new('Suzanne.001', me_suzanne_001)

# ---- transforms, parenting, visibility, modifiers, constraints
ob_suzanne.location = (0.003705, -11.17, -2.38)
ob_suzanne.rotation_euler = (1.571, -1.49e-08, -25.13)
ob_suzanne.scale = (1.0, 1.2, 0.01)
ob_suzanne.lock_rotations_4d = False
ob_suzanne.empty_display_type = 'ARROWS'
ob_suzanne.color = (0.0, 0.0, 0.0, 1.0)
ob_suzanne.lineart.crease_threshold = 0.0
_vg = ob_suzanne.vertex_groups.new(name='Group')
ob_suzanne_002.location = (0.003705, -0.6463, -2.38)
ob_suzanne_002.rotation_euler = (1.571, -1.49e-08, -25.13)
ob_suzanne_002.scale = (1.0, 1.2, 0.01)
ob_suzanne_002.lock_rotations_4d = False
ob_suzanne_002.empty_display_type = 'ARROWS'
ob_suzanne_002.color = (0.0, 0.0, 0.0, 1.0)
ob_suzanne_002.lineart.crease_threshold = 0.0
_vg = ob_suzanne_002.vertex_groups.new(name='Group')
ob_suzanne_001.location = (0.003705, -0.6463, -2.38)
ob_suzanne_001.rotation_euler = (1.571, -1.49e-08, -25.13)
ob_suzanne_001.scale = (1.002, 1.202, 1.0)
ob_suzanne_001.lock_rotations_4d = False
ob_suzanne_001.empty_display_type = 'ARROWS'
ob_suzanne_001.color = (0.0, 0.0, 0.0, 1.0)
ob_suzanne_001.lineart.crease_threshold = 0.0
_vg = ob_suzanne_001.vertex_groups.new(name='Group')

# ---- collection membership
col_collection_1.objects.link(ob_suzanne)
col_collection_1.objects.link(ob_suzanne_002)
col_collection_1.objects.link(ob_suzanne_001)

# ---- scene / render settings (as saved in the file)
scene.frame_start = 1; scene.frame_end = 250; scene.frame_set(1)
scene.render.engine = 'BLENDER_EEVEE_NEXT'
scene.render.image_settings.color_mode = 'RGB'
scene.render.image_settings.compression = 90
scene.render.resolution_x = 128
scene.render.resolution_y = 128
scene.render.pixel_aspect_x = 100.0
scene.render.pixel_aspect_y = 100.0
scene.render.fps = 25
scene.render.dither_intensity = 0.0
scene.render.use_compositing = False
scene.render.use_sequencer = False
scene.render.bake_margin = 2
scene.render.bake_bias = 0.0
scene.render.use_stamp_time = False
scene.render.use_stamp_date = False
scene.render.use_stamp_frame = False
scene.render.use_stamp_camera = False
scene.render.use_stamp_scene = False
scene.render.use_stamp_filename = False
scene.render.use_stamp_render_time = False
scene.render.stamp_font_size = 0
scene.cycles.use_denoising = False
scene.cycles.samples = 10
scene.cycles.sampling_pattern = 'TABULATED_SOBOL'
scene.cycles.light_sampling_threshold = 0.0
scene.cycles.use_adaptive_sampling = False
scene.cycles.use_light_tree = False
scene.cycles.blur_glossy = 0.0
scene.cycles.volume_bounces = 1
scene.cycles.pixel_filter_type = 'GAUSSIAN'
scene.cycles.sample_clamp_indirect = 0.0
scene.view_settings.view_transform = 'Raw'
bpy.context.view_layer.update()

# ---- added for rendering (the .blend has no active camera): camera
cam_auto = bpy.data.cameras.new('AutoCamera')
cam_auto.lens = 50.0
cam_auto.sensor_width = 36.0
cam_auto.clip_end = 1000.0
ob_auto_camera = bpy.data.objects.new('AutoCamera', cam_auto)
scene.collection.objects.link(ob_auto_camera)
ob_auto_camera.location = (10.0257, -14.0486, 9.03899)
ob_auto_camera.rotation_euler = (1.09748, -7.21219e-08, 0.694738)
scene.camera = ob_auto_camera
bpy.context.view_layer.update()
